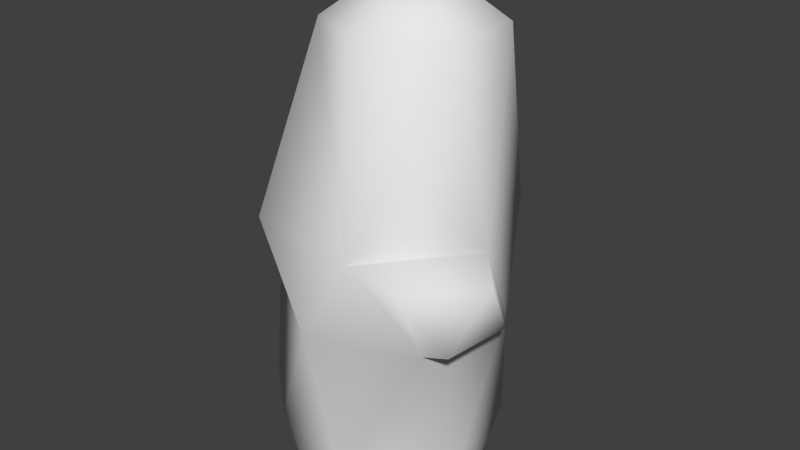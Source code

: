 # Source: hexarock01.blend  (saved by Blender 2.69.0; exported with 4.5.12 LTS)
import bpy
from mathutils import Matrix  # noqa: F401  (used for matrix-valued properties, if any)

bpy.ops.wm.read_factory_settings(use_empty=True)
scene = bpy.context.scene
scene.name = 'Scene'

# ---- collections
col_collection_1 = bpy.data.collections.new('Collection 1'); scene.collection.children.link(col_collection_1)

# ---- world
world_world = bpy.data.worlds.new('World'); scene.world = world_world
world_world.color = (0.05088, 0.05088, 0.05088)
world_world.use_sun_shadow = False
world_world.sun_shadow_jitter_overblur = 0.0
world_world.cycles.sampling_method = 'MANUAL'
world_world.cycles.sample_map_resolution = 256

# ---- meshes
me_cylinder_001 = bpy.data.meshes.new('Cylinder.001')
me_cylinder_001.from_pydata([(-1.921, -2.014e-08, -0.1561), (-1.021, -2.741e-07, -1.715), (0.779, -2.741e-07, -1.715), (1.679, -2.014e-08, -0.1561), (0.779, 2.338e-07, 1.403), (-1.021, 2.338e-07, 1.403), (-2.123, 0.9562, -0.7722), (-0.5882, 0.9562, -2.197), (1.413, 0.9562, -1.581), (1.88, 0.9562, 0.46), (0.3462, 0.9562, 1.885), (-1.655, 0.9562, 1.269), (-1.8, 3.48, -1.408), (0.1232, 3.48, -2.236), (1.802, 3.48, -0.9845), (1.558, 3.48, 1.095), (-0.3652, 3.48, 1.924), (-2.044, 3.48, 0.6723), (-0.9617, 5.299, -2.326), (1.338, 5.299, -1.969), (2.178, 5.299, 0.2008), (0.7197, 5.299, 2.014), (-1.58, 5.299, 1.657), (-2.42, 5.299, -0.513), (0.4265, 8.809, -1.465), (1.787, 8.809, -0.7835), (1.878, 8.809, 0.7355), (0.6075, 8.809, 1.573), (-0.7532, 8.809, 0.8923), (-0.8438, 8.809, -0.6267), (0.517, 9.9, 0.05442), (-2.536, 1.401, -0.5209), (-2.233, 1.401, 0.8006), (-2.327, 3.035, -0.9323), (-2.485, 3.035, 0.4142), (2.373, 3.792, -0.1283), (2.213, 3.792, 1.239), (2.62, 4.987, 0.6508), (1.662, 4.987, 1.843)], [], [(0, 5, 11, 6), (5, 4, 10, 11), (4, 3, 9, 10), (3, 2, 8, 9), (2, 1, 7, 8), (1, 0, 6, 7), (11, 17, 34, 32), (11, 10, 16, 17), (10, 9, 15, 16), (9, 8, 14, 15), (8, 7, 13, 14), (7, 6, 12, 13), (12, 17, 23, 18), (17, 16, 22, 23), (16, 15, 21, 22), (14, 20, 37, 35), (14, 13, 19, 20), (13, 12, 18, 19), (18, 23, 29, 24), (23, 22, 28, 29), (22, 21, 27, 28), (21, 20, 26, 27), (20, 19, 25, 26), (19, 18, 24, 25), (31, 32, 34, 33), (12, 6, 31, 33), (17, 12, 33, 34), (6, 11, 32, 31), (36, 35, 37, 38), (21, 15, 36, 38), (20, 21, 38, 37), (15, 14, 35, 36), (24, 29, 30), (29, 28, 30), (28, 27, 30), (27, 26, 30), (26, 25, 30), (25, 24, 30)])
me_cylinder_001.polygons.foreach_set('use_smooth', [True] * 38)
_uv = me_cylinder_001.uv_layers.new(name='UVMap')
_uv.uv.foreach_set('vector', [0.7169, 0.06707, 0.8563, 0.08765, 0.8123, 0.1772, 0.6778, 0.1539, 0.8563, 0.08765, 0.9999, 0.08796, 0.9652, 0.1733, 0.8123, 0.1772, 0.1516, 0.0001192, 0.2952, 0.01336, 0.2393, 0.09561, 0.09081, 0.07328, 0.2952, 0.01336, 0.4373, 0.02514, 0.3875, 0.1012, 0.2393, 0.09561, 0.4373, 0.02514, 0.5777, 0.0435, 0.5316, 0.1172, 0.3875, 0.1012, 0.5777, 0.0435, 0.7169, 0.06707, 0.6778, 0.1539, 0.5316, 0.1172, 0.6049, 0.7519, 0.7896, 0.7519, 0.7552, 0.7923, 0.6521, 0.7851, 0.8123, 0.1772, 0.9652, 0.1733, 0.8799, 0.3674, 0.7457, 0.3131, 0.09081, 0.07328, 0.2393, 0.09561, 0.1908, 0.2592, 0.0476, 0.2827, 0.2393, 0.09561, 0.3875, 0.1012, 0.328, 0.2339, 0.1908, 0.2592, 0.3875, 0.1012, 0.5316, 0.1172, 0.4774, 0.2436, 0.328, 0.2339, 0.5316, 0.1172, 0.6778, 0.1539, 0.6251, 0.2719, 0.4774, 0.2436, 0.6251, 0.2719, 0.7457, 0.3131, 0.6417, 0.4139, 0.5268, 0.3609, 0.7457, 0.3131, 0.8799, 0.3674, 0.7441, 0.4859, 0.6417, 0.4139, 0.0476, 0.2827, 0.1908, 0.2592, 0.1197, 0.3947, 0.0001192, 0.4504, 0.1614, 0.6513, 0.1614, 0.829, 0.1139, 0.8004, 0.124, 0.7132, 0.328, 0.2339, 0.4774, 0.2436, 0.3927, 0.337, 0.2395, 0.3295, 0.4774, 0.2436, 0.6251, 0.2719, 0.5268, 0.3609, 0.3927, 0.337, 0.5268, 0.3609, 0.6417, 0.4139, 0.4908, 0.559, 0.425, 0.5048, 0.6417, 0.4139, 0.7441, 0.4859, 0.5255, 0.651, 0.4908, 0.559, 0.0001192, 0.4504, 0.1197, 0.3947, 0.226, 0.5675, 0.183, 0.651, 0.1197, 0.3947, 0.2395, 0.3295, 0.2765, 0.5089, 0.226, 0.5675, 0.2395, 0.3295, 0.3927, 0.337, 0.3476, 0.4878, 0.2765, 0.5089, 0.3927, 0.337, 0.5268, 0.3609, 0.425, 0.5048, 0.3476, 0.4878, 0.6835, 0.8623, 0.6521, 0.7851, 0.7552, 0.7923, 0.7857, 0.8697, 0.8316, 0.9015, 0.6492, 0.9013, 0.6835, 0.8623, 0.7857, 0.8697, 0.7896, 0.7519, 0.8316, 0.9015, 0.7857, 0.8697, 0.7552, 0.7923, 0.6492, 0.9013, 0.6049, 0.7519, 0.6521, 0.7851, 0.6835, 0.8623, 0.05273, 0.761, 0.124, 0.7132, 0.1139, 0.8004, 0.03798, 0.846, 0.0001192, 0.9008, 0.005645, 0.7281, 0.05273, 0.761, 0.03798, 0.846, 0.1614, 0.829, 0.0001192, 0.9008, 0.03798, 0.846, 0.1139, 0.8004, 0.005645, 0.7281, 0.1614, 0.6513, 0.124, 0.7132, 0.05273, 0.761, 0.425, 0.5048, 0.4908, 0.559, 0.3565, 0.6266, 0.4908, 0.559, 0.5255, 0.651, 0.3565, 0.6266, 0.183, 0.651, 0.226, 0.5675, 0.3565, 0.6266, 0.226, 0.5675, 0.2765, 0.5089, 0.3565, 0.6266, 0.2765, 0.5089, 0.3476, 0.4878, 0.3565, 0.6266, 0.3476, 0.4878, 0.425, 0.5048, 0.3565, 0.6266])
me_cylinder_001.use_remesh_preserve_volume = False
me_cylinder_001.use_remesh_preserve_attributes = False
me_cylinder_001.use_mirror_vertex_groups = False
me_cylinder_001.update()

# ---- objects
ob_cylinder = bpy.data.objects.new('Cylinder', me_cylinder_001)

# ---- transforms, parenting, visibility, modifiers, constraints
ob_cylinder.location = (0.0, 0.0, 0.0)
ob_cylinder.rotation_euler = (1.571, 0.0, 0.0)
ob_cylinder.lineart.crease_threshold = 0.0
_m = ob_cylinder.modifiers.new('Triangulate', 'TRIANGULATE')
_m.quad_method = 'BEAUTY'

# ---- collection membership
col_collection_1.objects.link(ob_cylinder)

# ---- scene / render settings (as saved in the file)
scene.frame_start = 1; scene.frame_end = 250; scene.frame_set(1)
scene.render.engine = 'BLENDER_EEVEE_NEXT'
scene.render.image_settings.compression = 90
scene.render.resolution_percentage = 50
scene.render.dither_intensity = 0.0
scene.cycles.use_denoising = False
scene.cycles.samples = 10
scene.cycles.sampling_pattern = 'TABULATED_SOBOL'
scene.cycles.light_sampling_threshold = 0.0
scene.cycles.use_adaptive_sampling = False
scene.cycles.use_light_tree = False
scene.cycles.blur_glossy = 0.0
scene.cycles.volume_bounces = 1
scene.cycles.pixel_filter_type = 'GAUSSIAN'
scene.cycles.sample_clamp_indirect = 0.0
scene.view_settings.view_transform = 'Standard'
bpy.context.view_layer.update()

# ---- added for rendering (the .blend has no active camera and no usable light): camera, sun
cam_auto = bpy.data.cameras.new('AutoCamera')
cam_auto.lens = 50.0
cam_auto.sensor_width = 36.0
cam_auto.clip_end = 1000.0
ob_auto_camera = bpy.data.objects.new('AutoCamera', cam_auto)
scene.collection.objects.link(ob_auto_camera)
ob_auto_camera.location = (11.1231, -13.1409, 13.8148)
ob_auto_camera.rotation_euler = (1.09748, -7.21219e-08, 0.694738)
scene.camera = ob_auto_camera
light_auto_sun = bpy.data.lights.new('AutoSun', 'SUN')
light_auto_sun.energy = 3.0
light_auto_sun.angle = 0.0523599
ob_auto_sun = bpy.data.objects.new('AutoSun', light_auto_sun)
scene.collection.objects.link(ob_auto_sun)
ob_auto_sun.rotation_euler = (0.872665, 0.174533, 0.523599)
bpy.context.view_layer.update()
